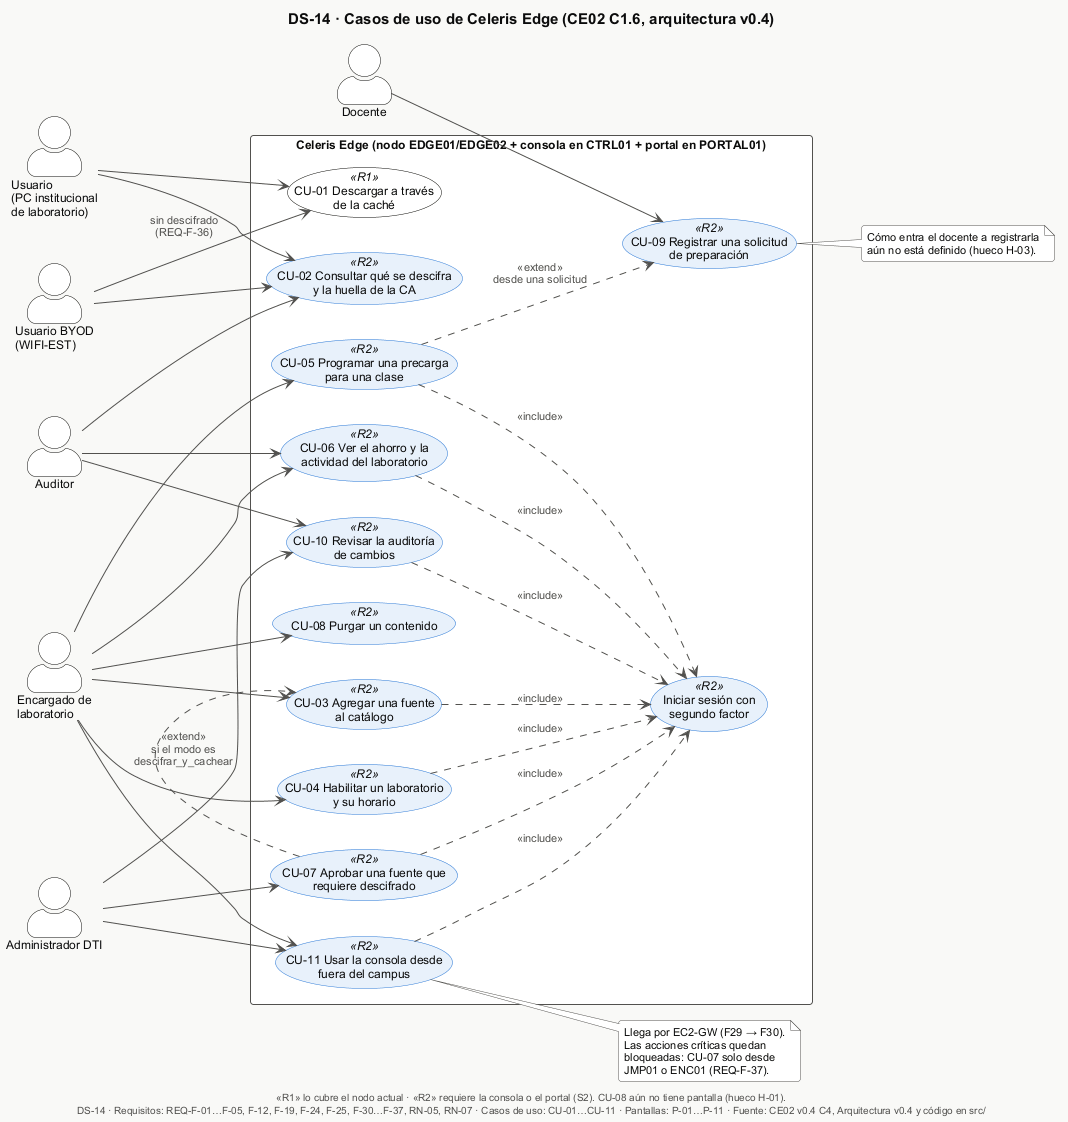

The diagram above was rendered by PlantUML. Its source (embedded in the PNG):
@startuml DS-14-casos-de-uso
!include _estilo.iuml
title DS-14 · Casos de uso de Celeris Edge (CE02 C1.6, arquitectura v0.4)
caption «R1» lo cubre el nodo actual · «R2» requiere la consola o el portal (S2). CU-08 aún no tiene pantalla (hueco H-01).
left to right direction
skinparam usecase {
  BackgroundColor #FFFFFF
  BorderColor $INK
  BackgroundColor<<R2>> $R2FILL
  BorderColor<<R2>> $ACCENT
}
skinparam actorStyle awesome

actor "Usuario\n(PC institucional\nde laboratorio)" as U
actor "Usuario BYOD\n(WIFI-EST)" as UB
actor "Docente" as DOC
actor "Encargado de\nlaboratorio" as ENC
actor "Administrador DTI" as ADM
actor "Auditor" as AUD

rectangle "Celeris Edge (nodo EDGE01/EDGE02 + consola en CTRL01 + portal en PORTAL01)" {
  usecase "CU-01 Descargar a través\nde la caché" as uc01 <<R1>>
  usecase "CU-02 Consultar qué se descifra\ny la huella de la CA" as uc02 <<R2>>
  usecase "CU-03 Agregar una fuente\nal catálogo" as uc03 <<R2>>
  usecase "CU-04 Habilitar un laboratorio\ny su horario" as uc04 <<R2>>
  usecase "CU-05 Programar una precarga\npara una clase" as uc05 <<R2>>
  usecase "CU-06 Ver el ahorro y la\nactividad del laboratorio" as uc06 <<R2>>
  usecase "CU-07 Aprobar una fuente que\nrequiere descifrado" as uc07 <<R2>>
  usecase "CU-08 Purgar un contenido" as uc08 <<R2>>
  usecase "CU-09 Registrar una solicitud\nde preparación" as uc09 <<R2>>
  usecase "CU-10 Revisar la auditoría\nde cambios" as uc10 <<R2>>
  usecase "CU-11 Usar la consola desde\nfuera del campus" as uc11 <<R2>>
  usecase "Iniciar sesión con\nsegundo factor" as LOGIN <<R2>>
}

U --> uc01
U --> uc02
UB --> uc01 : sin descifrado\n(REQ-F-36)
UB --> uc02
DOC --> uc09
ENC --> uc03
ENC --> uc04
ENC --> uc05
ENC --> uc06
ENC --> uc08
ENC --> uc11
ADM --> uc07
ADM --> uc10
ADM --> uc11
AUD --> uc06
AUD --> uc10
AUD --> uc02

uc03 ..> LOGIN : <<include>>
uc04 ..> LOGIN : <<include>>
uc05 ..> LOGIN : <<include>>
uc06 ..> LOGIN : <<include>>
uc07 ..> LOGIN : <<include>>
uc10 ..> LOGIN : <<include>>
uc07 .> uc03 : <<extend>>\nsi el modo es\ndescifrar_y_cachear
uc05 ..> uc09 : <<extend>>\ndesde una solicitud
uc11 ..> LOGIN : <<include>>

note right of uc11
  Llega por EC2-GW (F29 → F30).
  Las acciones críticas quedan
  bloqueadas: CU-07 solo desde
  JMP01 o ENC01 (REQ-F-37).
end note
note right of uc09
  Cómo entra el docente a registrarla
  aún no está definido (hueco H-03).
end note

$pie("DS-14", "REQ-F-01…F-05, F-12, F-19, F-24, F-25, F-30…F-37, RN-05, RN-07", "CU-01…CU-11", "P-01…P-11")
@enduml